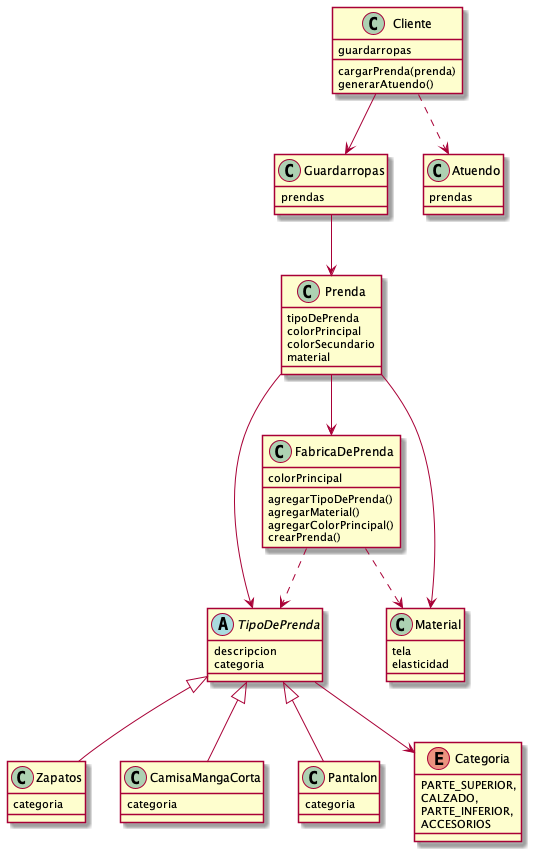

The diagram above was rendered by PlantUML. Its source (embedded in the PNG):
@startuml

class Cliente {
    guardarropas
    cargarPrenda(prenda)
    generarAtuendo()
}

class Guardarropas {
    prendas
}

class Prenda {
    tipoDePrenda
    colorPrincipal
    colorSecundario
    material
}

class FabricaDePrenda {
    colorPrincipal
    agregarTipoDePrenda()
    agregarMaterial()
    agregarColorPrincipal()
    crearPrenda()
}

abstract class TipoDePrenda {
    descripcion
    categoria
}

class Zapatos {
    categoria
}

class CamisaMangaCorta {
    categoria
}

class Pantalon {
    categoria
}

enum Categoria {
    PARTE_SUPERIOR,
    CALZADO,
    PARTE_INFERIOR,
    ACCESORIOS
}

class Material {
    tela
    elasticidad
}

class Atuendo {
    prendas
}

Cliente --> Guardarropas
Cliente ..> Atuendo
Guardarropas --> Prenda

Prenda --> TipoDePrenda
Prenda --> Material
Prenda --> FabricaDePrenda

FabricaDePrenda ..> TipoDePrenda
FabricaDePrenda ..> Material

TipoDePrenda --> Categoria
TipoDePrenda <|-- Zapatos
TipoDePrenda <|-- CamisaMangaCorta
TipoDePrenda <|-- Pantalon

'interface FactorClimatico {
'
'}
'
'class Temperatura {
'}
'
'class Viento {
'}
'
'class Sol {
'}
'
'class Lluvia {
'}


'FactorClimatico <|.. Temperatura
'FactorClimatico <|.. Viento
'FactorClimatico <|.. Sol
'FactorClimatico <|.. Lluvia

@enduml